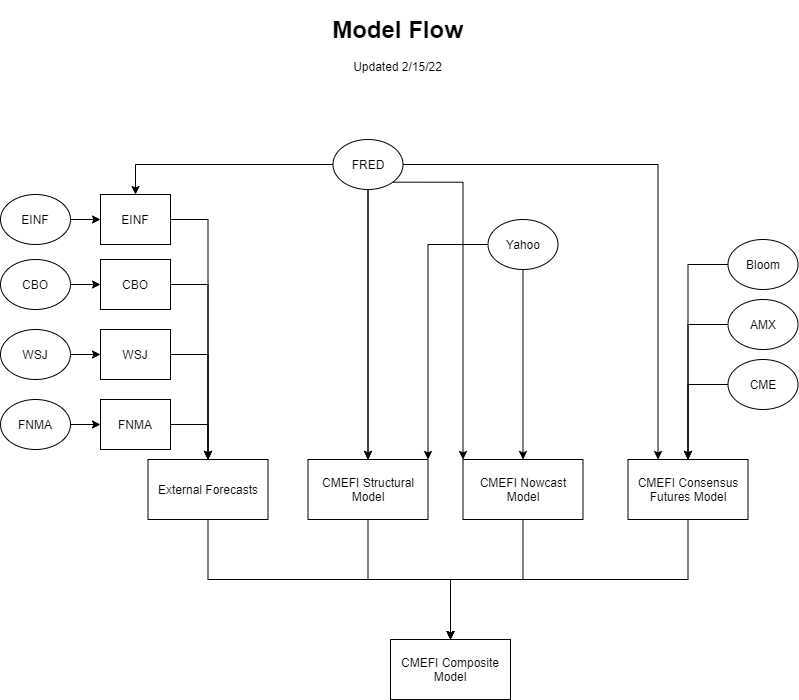

The diagram above was exported from draw.io. Its source (the exported page's mxGraphModel, read from the mxfile embedded in the PNG):
<mxGraphModel dx="1422" dy="865" grid="1" gridSize="10" guides="1" tooltips="1" connect="1" arrows="1" fold="1" page="1" pageScale="1" pageWidth="850" pageHeight="1100" math="0" shadow="0">
  <root>
    <mxCell id="0" />
    <mxCell id="1" parent="0" />
    <mxCell id="Vg95mpsj4_t47pI6RXcd-4" style="edgeStyle=orthogonalEdgeStyle;rounded=0;orthogonalLoop=1;jettySize=auto;html=1;entryX=0.5;entryY=0;entryDx=0;entryDy=0;exitX=0.5;exitY=1;exitDx=0;exitDy=0;" parent="1" source="Vg95mpsj4_t47pI6RXcd-1" target="Vg95mpsj4_t47pI6RXcd-3" edge="1">
      <mxGeometry relative="1" as="geometry" />
    </mxCell>
    <mxCell id="Vg95mpsj4_t47pI6RXcd-1" value="CMEFI Nowcast Model" style="rounded=0;whiteSpace=wrap;html=1;" parent="1" vertex="1">
      <mxGeometry x="492.5" y="470" width="120" height="60" as="geometry" />
    </mxCell>
    <mxCell id="Ht6yPTFx4Y3ZodgXniVt-2" style="edgeStyle=orthogonalEdgeStyle;rounded=0;orthogonalLoop=1;jettySize=auto;html=1;exitX=0.5;exitY=1;exitDx=0;exitDy=0;" parent="1" source="Vg95mpsj4_t47pI6RXcd-2" target="Vg95mpsj4_t47pI6RXcd-3" edge="1">
      <mxGeometry relative="1" as="geometry" />
    </mxCell>
    <mxCell id="Vg95mpsj4_t47pI6RXcd-2" value="CMEFI Structural Model" style="rounded=0;whiteSpace=wrap;html=1;" parent="1" vertex="1">
      <mxGeometry x="337.5" y="470" width="120" height="60" as="geometry" />
    </mxCell>
    <mxCell id="Vg95mpsj4_t47pI6RXcd-3" value="CMEFI Composite Model" style="rounded=0;whiteSpace=wrap;html=1;" parent="1" vertex="1">
      <mxGeometry x="420" y="650" width="120" height="60" as="geometry" />
    </mxCell>
    <mxCell id="Ht6yPTFx4Y3ZodgXniVt-30" style="edgeStyle=orthogonalEdgeStyle;rounded=0;orthogonalLoop=1;jettySize=auto;html=1;entryX=0.5;entryY=0;entryDx=0;entryDy=0;" parent="1" source="Vg95mpsj4_t47pI6RXcd-7" target="Vg95mpsj4_t47pI6RXcd-2" edge="1">
      <mxGeometry relative="1" as="geometry" />
    </mxCell>
    <mxCell id="Ht6yPTFx4Y3ZodgXniVt-4" style="edgeStyle=orthogonalEdgeStyle;rounded=0;orthogonalLoop=1;jettySize=auto;html=1;exitX=0.5;exitY=1;exitDx=0;exitDy=0;entryX=0.5;entryY=0;entryDx=0;entryDy=0;" parent="1" source="Vg95mpsj4_t47pI6RXcd-11" target="Vg95mpsj4_t47pI6RXcd-3" edge="1">
      <mxGeometry relative="1" as="geometry" />
    </mxCell>
    <mxCell id="Vg95mpsj4_t47pI6RXcd-11" value="External Forecasts" style="rounded=0;whiteSpace=wrap;html=1;" parent="1" vertex="1">
      <mxGeometry x="177.5" y="470" width="120" height="60" as="geometry" />
    </mxCell>
    <mxCell id="Ht6yPTFx4Y3ZodgXniVt-5" style="edgeStyle=orthogonalEdgeStyle;rounded=0;orthogonalLoop=1;jettySize=auto;html=1;entryX=0.5;entryY=0;entryDx=0;entryDy=0;exitX=0.5;exitY=1;exitDx=0;exitDy=0;" parent="1" source="Ht6yPTFx4Y3ZodgXniVt-1" target="Vg95mpsj4_t47pI6RXcd-3" edge="1">
      <mxGeometry relative="1" as="geometry" />
    </mxCell>
    <mxCell id="Ht6yPTFx4Y3ZodgXniVt-1" value="CMEFI Consensus Futures Model" style="rounded=0;whiteSpace=wrap;html=1;" parent="1" vertex="1">
      <mxGeometry x="657.5" y="470" width="120" height="60" as="geometry" />
    </mxCell>
    <mxCell id="Ht6yPTFx4Y3ZodgXniVt-31" style="edgeStyle=orthogonalEdgeStyle;rounded=0;orthogonalLoop=1;jettySize=auto;html=1;exitX=0.5;exitY=1;exitDx=0;exitDy=0;" parent="1" source="Ht6yPTFx4Y3ZodgXniVt-10" target="Vg95mpsj4_t47pI6RXcd-1" edge="1">
      <mxGeometry relative="1" as="geometry" />
    </mxCell>
    <mxCell id="Ht6yPTFx4Y3ZodgXniVt-32" style="edgeStyle=orthogonalEdgeStyle;rounded=0;orthogonalLoop=1;jettySize=auto;html=1;entryX=0.5;entryY=0;entryDx=0;entryDy=0;startArrow=none;" parent="1" source="Vg95mpsj4_t47pI6RXcd-7" target="Vg95mpsj4_t47pI6RXcd-2" edge="1">
      <mxGeometry relative="1" as="geometry" />
    </mxCell>
    <mxCell id="Ht6yPTFx4Y3ZodgXniVt-35" style="edgeStyle=orthogonalEdgeStyle;rounded=0;orthogonalLoop=1;jettySize=auto;html=1;entryX=1;entryY=0;entryDx=0;entryDy=0;" parent="1" source="Ht6yPTFx4Y3ZodgXniVt-10" target="Vg95mpsj4_t47pI6RXcd-2" edge="1">
      <mxGeometry relative="1" as="geometry" />
    </mxCell>
    <mxCell id="Ht6yPTFx4Y3ZodgXniVt-10" value="Yahoo" style="ellipse;whiteSpace=wrap;html=1;" parent="1" vertex="1">
      <mxGeometry x="517.5" y="230" width="70" height="50" as="geometry" />
    </mxCell>
    <mxCell id="Ht6yPTFx4Y3ZodgXniVt-15" style="edgeStyle=orthogonalEdgeStyle;rounded=0;orthogonalLoop=1;jettySize=auto;html=1;entryX=0.5;entryY=0;entryDx=0;entryDy=0;exitX=0;exitY=0.5;exitDx=0;exitDy=0;" parent="1" source="Ht6yPTFx4Y3ZodgXniVt-12" target="Ht6yPTFx4Y3ZodgXniVt-1" edge="1">
      <mxGeometry relative="1" as="geometry">
        <mxPoint x="707.5" y="430" as="targetPoint" />
      </mxGeometry>
    </mxCell>
    <mxCell id="Ht6yPTFx4Y3ZodgXniVt-12" value="CME" style="ellipse;whiteSpace=wrap;html=1;" parent="1" vertex="1">
      <mxGeometry x="757.5" y="370" width="70" height="50" as="geometry" />
    </mxCell>
    <mxCell id="Ht6yPTFx4Y3ZodgXniVt-16" value="Bloom" style="ellipse;whiteSpace=wrap;html=1;" parent="1" vertex="1">
      <mxGeometry x="757.5" y="250" width="70" height="50" as="geometry" />
    </mxCell>
    <mxCell id="Ht6yPTFx4Y3ZodgXniVt-17" value="AMX" style="ellipse;whiteSpace=wrap;html=1;" parent="1" vertex="1">
      <mxGeometry x="757.5" y="310" width="70" height="50" as="geometry" />
    </mxCell>
    <mxCell id="Ht6yPTFx4Y3ZodgXniVt-18" style="edgeStyle=orthogonalEdgeStyle;rounded=0;orthogonalLoop=1;jettySize=auto;html=1;entryX=0.5;entryY=0;entryDx=0;entryDy=0;exitX=0;exitY=0.5;exitDx=0;exitDy=0;" parent="1" source="Ht6yPTFx4Y3ZodgXniVt-17" target="Ht6yPTFx4Y3ZodgXniVt-1" edge="1">
      <mxGeometry relative="1" as="geometry">
        <mxPoint x="767.5" y="405" as="sourcePoint" />
        <mxPoint x="707.5" y="430" as="targetPoint" />
      </mxGeometry>
    </mxCell>
    <mxCell id="Ht6yPTFx4Y3ZodgXniVt-19" style="edgeStyle=orthogonalEdgeStyle;rounded=0;orthogonalLoop=1;jettySize=auto;html=1;exitX=0;exitY=0.5;exitDx=0;exitDy=0;entryX=0.5;entryY=0;entryDx=0;entryDy=0;" parent="1" source="Ht6yPTFx4Y3ZodgXniVt-16" target="Ht6yPTFx4Y3ZodgXniVt-1" edge="1">
      <mxGeometry relative="1" as="geometry">
        <mxPoint x="647.5" y="330" as="sourcePoint" />
        <mxPoint x="707.5" y="430" as="targetPoint" />
      </mxGeometry>
    </mxCell>
    <mxCell id="Ht6yPTFx4Y3ZodgXniVt-28" style="edgeStyle=orthogonalEdgeStyle;rounded=0;orthogonalLoop=1;jettySize=auto;html=1;exitX=1;exitY=0.5;exitDx=0;exitDy=0;entryX=0.5;entryY=0;entryDx=0;entryDy=0;startArrow=none;" parent="1" source="Ht6yPTFx4Y3ZodgXniVt-45" target="Vg95mpsj4_t47pI6RXcd-11" edge="1">
      <mxGeometry relative="1" as="geometry" />
    </mxCell>
    <mxCell id="Ht6yPTFx4Y3ZodgXniVt-47" style="edgeStyle=orthogonalEdgeStyle;rounded=0;orthogonalLoop=1;jettySize=auto;html=1;" parent="1" source="Ht6yPTFx4Y3ZodgXniVt-26" target="Ht6yPTFx4Y3ZodgXniVt-45" edge="1">
      <mxGeometry relative="1" as="geometry" />
    </mxCell>
    <mxCell id="Ht6yPTFx4Y3ZodgXniVt-26" value="EINF" style="ellipse;whiteSpace=wrap;html=1;" parent="1" vertex="1">
      <mxGeometry x="30" y="205" width="70" height="50" as="geometry" />
    </mxCell>
    <mxCell id="Ht6yPTFx4Y3ZodgXniVt-36" style="edgeStyle=orthogonalEdgeStyle;rounded=0;orthogonalLoop=1;jettySize=auto;html=1;entryX=0.5;entryY=0;entryDx=0;entryDy=0;" parent="1" source="Vg95mpsj4_t47pI6RXcd-7" target="Ht6yPTFx4Y3ZodgXniVt-45" edge="1">
      <mxGeometry relative="1" as="geometry" />
    </mxCell>
    <mxCell id="Ht6yPTFx4Y3ZodgXniVt-37" style="edgeStyle=orthogonalEdgeStyle;rounded=0;orthogonalLoop=1;jettySize=auto;html=1;exitX=1;exitY=1;exitDx=0;exitDy=0;entryX=0;entryY=0;entryDx=0;entryDy=0;" parent="1" source="Vg95mpsj4_t47pI6RXcd-7" target="Vg95mpsj4_t47pI6RXcd-1" edge="1">
      <mxGeometry relative="1" as="geometry" />
    </mxCell>
    <mxCell id="Ht6yPTFx4Y3ZodgXniVt-38" style="edgeStyle=orthogonalEdgeStyle;rounded=0;orthogonalLoop=1;jettySize=auto;html=1;entryX=0.25;entryY=0;entryDx=0;entryDy=0;" parent="1" source="Vg95mpsj4_t47pI6RXcd-7" target="Ht6yPTFx4Y3ZodgXniVt-1" edge="1">
      <mxGeometry relative="1" as="geometry" />
    </mxCell>
    <mxCell id="Vg95mpsj4_t47pI6RXcd-7" value="FRED" style="ellipse;whiteSpace=wrap;html=1;" parent="1" vertex="1">
      <mxGeometry x="362.5" y="150" width="70" height="50" as="geometry" />
    </mxCell>
    <mxCell id="Ht6yPTFx4Y3ZodgXniVt-43" value="&lt;h1&gt;Model Flow&lt;/h1&gt;&lt;div&gt;Updated 2/15/22&lt;/div&gt;" style="text;html=1;strokeColor=none;fillColor=none;spacing=5;spacingTop=-20;whiteSpace=wrap;overflow=hidden;rounded=0;align=center;" parent="1" vertex="1">
      <mxGeometry x="285" y="21" width="285" height="69" as="geometry" />
    </mxCell>
    <mxCell id="Ht6yPTFx4Y3ZodgXniVt-45" value="EINF" style="rounded=0;whiteSpace=wrap;html=1;" parent="1" vertex="1">
      <mxGeometry x="130" y="205" width="70" height="50" as="geometry" />
    </mxCell>
    <mxCell id="Ht6yPTFx4Y3ZodgXniVt-58" style="edgeStyle=orthogonalEdgeStyle;rounded=0;orthogonalLoop=1;jettySize=auto;html=1;exitX=1;exitY=0.5;exitDx=0;exitDy=0;" parent="1" source="Ht6yPTFx4Y3ZodgXniVt-49" target="Vg95mpsj4_t47pI6RXcd-11" edge="1">
      <mxGeometry relative="1" as="geometry" />
    </mxCell>
    <mxCell id="Ht6yPTFx4Y3ZodgXniVt-49" value="CBO" style="rounded=0;whiteSpace=wrap;html=1;" parent="1" vertex="1">
      <mxGeometry x="130" y="270" width="70" height="50" as="geometry" />
    </mxCell>
    <mxCell id="Ht6yPTFx4Y3ZodgXniVt-60" style="edgeStyle=orthogonalEdgeStyle;rounded=0;orthogonalLoop=1;jettySize=auto;html=1;exitX=1;exitY=0.5;exitDx=0;exitDy=0;" parent="1" source="Ht6yPTFx4Y3ZodgXniVt-50" target="Vg95mpsj4_t47pI6RXcd-11" edge="1">
      <mxGeometry relative="1" as="geometry" />
    </mxCell>
    <mxCell id="Ht6yPTFx4Y3ZodgXniVt-50" value="WSJ" style="rounded=0;whiteSpace=wrap;html=1;" parent="1" vertex="1">
      <mxGeometry x="130" y="340" width="70" height="50" as="geometry" />
    </mxCell>
    <mxCell id="Ht6yPTFx4Y3ZodgXniVt-61" style="edgeStyle=orthogonalEdgeStyle;rounded=0;orthogonalLoop=1;jettySize=auto;html=1;exitX=1;exitY=0.5;exitDx=0;exitDy=0;" parent="1" source="Ht6yPTFx4Y3ZodgXniVt-51" target="Vg95mpsj4_t47pI6RXcd-11" edge="1">
      <mxGeometry relative="1" as="geometry" />
    </mxCell>
    <mxCell id="Ht6yPTFx4Y3ZodgXniVt-51" value="FNMA" style="rounded=0;whiteSpace=wrap;html=1;" parent="1" vertex="1">
      <mxGeometry x="130" y="410" width="70" height="50" as="geometry" />
    </mxCell>
    <mxCell id="Ht6yPTFx4Y3ZodgXniVt-53" style="edgeStyle=orthogonalEdgeStyle;rounded=0;orthogonalLoop=1;jettySize=auto;html=1;exitX=1;exitY=0.5;exitDx=0;exitDy=0;entryX=0;entryY=0.5;entryDx=0;entryDy=0;" parent="1" source="Ht6yPTFx4Y3ZodgXniVt-52" target="Ht6yPTFx4Y3ZodgXniVt-51" edge="1">
      <mxGeometry relative="1" as="geometry" />
    </mxCell>
    <mxCell id="Ht6yPTFx4Y3ZodgXniVt-52" value="FNMA" style="ellipse;whiteSpace=wrap;html=1;" parent="1" vertex="1">
      <mxGeometry x="30" y="410" width="70" height="50" as="geometry" />
    </mxCell>
    <mxCell id="Ht6yPTFx4Y3ZodgXniVt-55" style="edgeStyle=orthogonalEdgeStyle;rounded=0;orthogonalLoop=1;jettySize=auto;html=1;entryX=0;entryY=0.5;entryDx=0;entryDy=0;" parent="1" source="Ht6yPTFx4Y3ZodgXniVt-54" target="Ht6yPTFx4Y3ZodgXniVt-50" edge="1">
      <mxGeometry relative="1" as="geometry" />
    </mxCell>
    <mxCell id="Ht6yPTFx4Y3ZodgXniVt-54" value="WSJ" style="ellipse;whiteSpace=wrap;html=1;" parent="1" vertex="1">
      <mxGeometry x="30" y="340" width="70" height="50" as="geometry" />
    </mxCell>
    <mxCell id="Ht6yPTFx4Y3ZodgXniVt-57" style="edgeStyle=orthogonalEdgeStyle;rounded=0;orthogonalLoop=1;jettySize=auto;html=1;entryX=0;entryY=0.5;entryDx=0;entryDy=0;" parent="1" source="Ht6yPTFx4Y3ZodgXniVt-56" target="Ht6yPTFx4Y3ZodgXniVt-49" edge="1">
      <mxGeometry relative="1" as="geometry" />
    </mxCell>
    <mxCell id="Ht6yPTFx4Y3ZodgXniVt-56" value="CBO" style="ellipse;whiteSpace=wrap;html=1;" parent="1" vertex="1">
      <mxGeometry x="30" y="270" width="70" height="50" as="geometry" />
    </mxCell>
  </root>
</mxGraphModel>